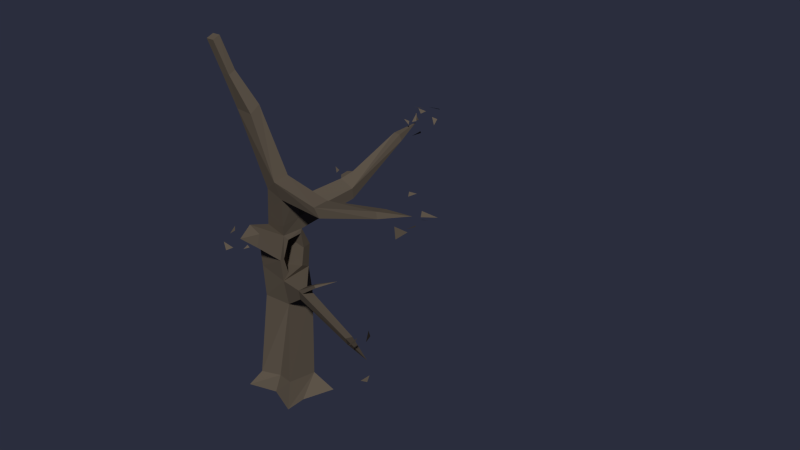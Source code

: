 # Source: Level04_SquirrelTree.blend  (saved by Blender 2.76.0; exported with 4.5.12 LTS)
import bpy
from mathutils import Matrix  # noqa: F401  (used for matrix-valued properties, if any)

bpy.ops.wm.read_factory_settings(use_empty=True)
scene = bpy.context.scene
scene.name = 'Scene'

# ---- collections
col_collection_11 = bpy.data.collections.new('Collection 11'); scene.collection.children.link(col_collection_11)

# ---- materials (node trees are filled in below, after node groups)
mat_dunkelholz_003 = bpy.data.materials.new('Dunkelholz.003')
mat_dunkelholz_003.alpha_threshold = 0.0
mat_dunkelholz_003.use_transparent_shadow = False
mat_dunkelholz_003.diffuse_color = (0.1193, 0.0956, 0.07111, 1.0)
mat_dunkelholz_003.roughness = 0.5

# ---- material node trees

# ---- world
world_world = bpy.data.worlds.new('World'); scene.world = world_world
world_world.color = (0.02323, 0.02646, 0.04696)
world_world.use_sun_shadow = False
world_world.sun_shadow_jitter_overblur = 0.0
world_world.cycles.sampling_method = 'MANUAL'
world_world.cycles.sample_map_resolution = 256

# ---- meshes
me_cube_127 = bpy.data.meshes.new('Cube.127')
me_cube_127.from_pydata([(-0.4342, -0.8005, -0.1138), (-0.2622, -0.6091, 0.178), (-0.404, 0.1189, -0.09353), (-0.1367, 0.05297, 0.3608), (0.6664, -0.8292, -0.1983), (0.5471, -0.6288, 0.2865), (0.9159, 0.1963, -0.171), (0.5613, 0.03302, 0.1736), (-0.1886, -0.4229, 1.887), (-0.06102, 0.2076, 2.035), (0.4884, 0.1522, 1.976), (0.4731, -0.4785, 1.957), (-0.1194, -0.5837, 3.092), (-0.02122, 0.09374, 3.216), (0.635, -0.01726, 3.129), (0.5331, -0.6895, 3.008), (0.4162, -0.792, 4.472), (0.4584, -0.4719, 4.481), (0.8644, -0.538, 4.409), (0.8231, -0.8592, 4.399), (-0.0146, -0.9884, 5.94), (0.04743, -0.6985, 6.044), (0.3407, -0.8007, 6.047), (0.3677, -1.034, 5.941), (-0.1357, -1.163, 6.604), (-0.1447, -1.013, 6.657), (0.04481, -1.031, 6.664), (0.05488, -1.181, 6.611), (-0.2948, -1.303, 7.213), (-0.3001, -1.153, 7.264), (-0.121, -1.171, 7.275), (-0.115, -1.322, 7.223), (0.74, -0.9291, 4.737), (0.7647, -0.6189, 4.776), (2.008, -0.7915, 4.51), (1.973, -1.105, 4.5), (1.883, -0.8014, 4.693), (1.865, -1.111, 4.669), (3.359, -0.9683, 4.915), (3.307, -1.16, 4.94), (3.309, -0.9475, 5.039), (3.266, -1.139, 5.053), (3.965, -1.092, 5.175), (0.6498, -0.6822, 3.56), (0.2209, -0.1841, 3.614), (0.1598, -0.589, 3.603), (0.7086, -0.2804, 3.571), (0.3772, -1.096, 3.394), (0.03168, -1.017, 3.455), (0.4378, -1.076, 3.681), (0.121, -1.006, 3.739), (0.244, -1.362, 3.637), (0.5301, 0.03477, 2.585), (0.4805, -0.5884, 2.514), (-0.1521, -0.5078, 2.587), (-0.08869, 0.1475, 2.659), (3.098, -1.494, 2.69), (3.018, -1.612, 2.686), (3.003, -1.641, 2.814), (3.077, -1.549, 2.831), (4.23, -2.486, 3.352), (1.015, -0.7306, 2.571), (0.999, -0.6838, 2.357), (1.025, -0.5049, 2.362), (1.054, -0.5501, 2.598), (0.2376, -0.6506, 3.867), (0.7024, -0.7359, 3.784), (0.7559, -0.3586, 3.868), (0.293, -0.2715, 3.95), (0.5876, 0.9434, 3.914), (0.9617, 0.8553, 3.834), (1.005, 0.7837, 4.08), (0.6536, 0.8635, 4.155), (1.007, 2.038, 4.676), (1.19, 1.988, 4.697), (1.179, 1.948, 4.837), (1.008, 1.993, 4.818), (1.141, 2.48, 4.909), (-0.531, -0.1443, 2.836), (-0.4996, 0.1012, 2.86), (-0.3797, 0.03401, 3.177), (-0.4403, -0.221, 3.126), (-0.173, -0.1328, 1.895), (-0.2481, -0.3018, 0.1865), (-0.5195, -0.3508, -0.1015), (-0.104, -0.3143, 3.203), (-0.1331, -0.2088, 2.82), (0.1827, -0.7242, 6.046), (0.5859, -0.5625, 4.687), (-0.2188, -1.005, 6.418), (-0.1933, -0.9353, 6.477), (-0.2209, -1.027, 6.543), (-0.1929, -0.9808, 6.571), (-0.4136, -0.8907, 6.635), (-0.3923, -0.8329, 6.684), (-0.4154, -0.9092, 6.714), (-0.3919, -0.8708, 6.737), (-0.5834, -0.7905, 6.74), (1.173, -0.8065, 2.592), (1.609, -0.9274, 2.988), (1.621, -0.8613, 2.996), (1.664, -0.9483, 2.963), (2.071, -0.8158, 3.193), (0.7039, 1.088, 4.015), (0.7752, 1.057, 4.269), (0.5215, 1.016, 4.04), (0.5556, 0.9747, 4.165), (0.5817, 1.091, 4.092), (0.6185, 1.075, 4.224), (0.4106, 0.09821, -0.1486), (0.6761, -0.4206, -0.1833), (0.6582, -0.2031, 3.124), (0.5487, -0.6139, 3.018), (0.5775, -0.1829, 2.707), (0.7099, -0.3079, 3.483), (0.6794, -0.6075, 3.455), (0.51, -0.4816, 2.655), (0.31, -0.2728, 3.262), (0.2463, -0.6095, 3.17), (0.2514, -0.2376, 2.637), (0.2158, -0.4158, 2.598), (0.1832, -0.5317, 0.2377), (0.104, -0.6042, -0.1551), (4.29, -2.57, 3.744), (4.278, -2.495, 3.91), (4.162, -2.324, 3.674), (4.207, -2.464, 2.93), (4.23, -2.433, 3.047), (4.073, -2.465, 2.893), (3.875, -2.517, 3.481), (3.99, -2.497, 3.57), (3.888, -2.321, 3.534), (0.1449, -1.504, 3.768), (0.2602, -1.485, 3.857), (0.1827, -1.41, 3.897), (0.07796, -1.605, 3.623), (0.2064, -1.678, 3.522), (0.249, -1.546, 3.536), (0.5804, -1.457, 3.617), (0.5126, -1.541, 3.596), (0.52, -1.445, 3.643), (0.05002, -0.6152, 3.879), (-0.05855, -0.5995, 3.893), (0.03295, -0.6686, 3.939), (0.3634, 1.129, 4.151), (0.3272, 1.068, 4.236), (0.3622, 1.054, 4.118), (1.047, 2.684, 4.871), (0.9711, 2.672, 5.009), (1.08, 2.577, 4.908), (1.241, 2.373, 4.994), (1.195, 2.434, 5.132), (1.165, 2.332, 4.969), (1.435, 2.818, 5.159), (1.266, 2.706, 5.191), (1.388, 2.909, 5.104), (1.211, 2.538, 4.727), (1.039, 2.491, 4.6), (1.152, 2.628, 4.644), (1.256, 2.833, 4.942), (1.359, 2.766, 4.815), (1.349, 2.881, 4.906), (1.104, 2.166, 5.069), (1.228, 2.154, 4.985), (1.197, 2.214, 5.033), (1.187, 2.358, 5.281), (1.352, 2.472, 5.253), (1.33, 2.348, 5.294), (0.8191, 2.955, 4.978), (0.9911, 2.977, 4.951), (0.9069, 2.923, 4.895), (4.178, -1.145, 5.25), (4.118, -1.045, 5.3), (4.319, -0.9027, 5.194), (3.792, -1.021, 4.867), (3.932, -0.9801, 4.937), (3.782, -0.7693, 4.833), (4.022, -1.588, 5.214), (4.11, -1.38, 5.061), (4.009, -1.545, 4.97), (3.848, -1.046, 5.461), (3.798, -0.9644, 5.502), (3.906, -0.9068, 5.478), (4.062, -1.028, 5.123), (4.055, -0.9315, 5.083), (4.177, -0.9283, 5.11), (-0.6613, -0.7245, 6.743), (-0.7552, -0.6675, 6.786), (-0.7117, -0.6569, 6.761)], [], [(83, 3, 2, 84), (7, 6, 109), (7, 5, 4, 110), (121, 1, 0, 122), (3, 7, 109, 2), (5, 7, 10, 11), (52, 14, 111, 113), (3, 83, 82, 9), (1, 121, 11, 8), (7, 3, 9, 10), (68, 65, 16, 17), (55, 86, 85, 13), (54, 53, 15, 12), (52, 55, 13, 14), (16, 19, 32), (65, 66, 19, 16), (67, 68, 17, 18), (66, 67, 18, 19), (23, 22, 26, 27), (18, 17, 88, 33), (33, 32, 37, 36), (17, 16, 20, 21), (24, 27, 31, 28), (20, 24, 91, 89), (20, 23, 27, 24), (22, 87, 26), (31, 30, 29, 28), (26, 25, 29, 30), (27, 26, 30, 31), (25, 24, 28, 29), (32, 33, 22, 23), (20, 16, 32, 23), (88, 87, 22, 33), (36, 37, 41, 40), (32, 19, 35, 37), (18, 33, 36, 34), (19, 18, 34, 35), (43, 45, 50, 49), (34, 36, 40, 38), (37, 35, 39, 41), (35, 34, 38, 39), (13, 85, 45, 44), (15, 43, 49, 47), (14, 13, 44, 46), (53, 52, 113, 116), (41, 39, 42), (39, 38, 42), (40, 41, 42), (38, 40, 42), (12, 15, 47, 48), (45, 12, 48, 50), (49, 50, 51), (47, 49, 51), (48, 47, 51), (50, 48, 51), (10, 9, 55, 52), (8, 11, 53, 54), (55, 9, 79, 80), (62, 63, 56, 57), (62, 57, 58, 98), (63, 64, 59, 56), (59, 64, 98, 58), (11, 10, 63, 62), (53, 11, 62, 61), (10, 52, 64, 63), (52, 53, 61, 64), (56, 59, 60), (57, 56, 60), (59, 58, 60), (58, 57, 60), (43, 46, 67, 66), (67, 46, 70, 71), (45, 43, 66, 65), (44, 45, 65, 68), (74, 70, 103, 73), (46, 44, 69, 70), (68, 67, 71, 72), (44, 68, 72, 69), (71, 75, 76, 104), (71, 70, 74, 75), (103, 104, 76, 73), (76, 75, 77), (75, 74, 77), (73, 76, 77), (74, 73, 77), (79, 78, 81, 80), (9, 82, 79), (86, 55, 80, 81), (8, 54, 81, 78), (82, 8, 78, 79), (1, 83, 84, 0), (83, 1, 8, 82), (86, 54, 12, 85), (54, 86, 81), (85, 12, 45), (87, 21, 25, 26), (17, 21, 87, 88), (89, 91, 95, 93), (24, 25, 92, 91), (25, 21, 90, 92), (21, 20, 89, 90), (90, 89, 93, 94), (92, 90, 94, 96), (91, 92, 96, 95), (96, 94, 97), (95, 96, 97), (93, 95, 97), (94, 93, 97), (98, 64, 100, 101), (61, 62, 98), (61, 98, 101, 99), (64, 61, 99, 100), (101, 100, 102), (99, 101, 102), (100, 99, 102), (69, 72, 106, 105), (72, 71, 104), (70, 69, 103), (105, 106, 108, 107), (104, 103, 107, 108), (103, 69, 105, 107), (72, 104, 108, 106), (6, 7, 110), (14, 46, 114, 111), (43, 15, 112, 115), (15, 53, 116, 112), (46, 43, 115, 114), (120, 119, 117, 118), (114, 115, 118, 117), (112, 116, 120, 118), (111, 114, 117), (113, 111, 117, 119), (116, 113, 119, 120), (115, 112, 118), (5, 121, 122, 4), (121, 5, 11), (124, 125, 123), (127, 128, 126), (130, 131, 129), (133, 134, 132), (136, 137, 135), (139, 140, 138), (142, 143, 141), (145, 146, 144), (148, 149, 147), (151, 152, 150), (154, 155, 153), (157, 158, 156), (160, 161, 159), (163, 164, 162), (166, 167, 165), (169, 170, 168), (172, 173, 171), (175, 176, 174), (178, 179, 177), (181, 182, 180), (184, 185, 183), (187, 188, 186)])
_uv = me_cube_127.uv_layers.new(name='UVMap')
_uv.uv.foreach_set('vector', [0.654, 0.5055, 0.6123, 0.5312, 0.6022, 0.4692, 0.6583, 0.4579, 0.7599, 0.2809, 0.7135, 0.2394, 0.7751, 0.2404, 0.8122, 0.7527, 0.7321, 0.7591, 0.7135, 0.6975, 0.7621, 0.7033, 0.1667, 0.06437, 0.1164, 0.04452, 0.1014, 0.0004136, 0.1684, 0.01608, 0.8449, 0.2965, 0.7599, 0.2809, 0.7751, 0.2404, 0.8727, 0.2394, 0.7321, 0.7591, 0.8122, 0.7527, 0.807, 0.9688, 0.7321, 0.9599, 0.3043, 0.0004136, 0.3433, 0.05513, 0.3209, 0.07115, 0.2947, 0.02942, 0.6123, 0.5312, 0.654, 0.5055, 0.6523, 0.7136, 0.6105, 0.7334, 0.1164, 0.04452, 0.1667, 0.06437, 0.1578, 0.2714, 0.08162, 0.2465, 0.7599, 0.2809, 0.8449, 0.2965, 0.8526, 0.4976, 0.7863, 0.4954, 0.1612, 0.8337, 0.1803, 0.7917, 0.2553, 0.8127, 0.2391, 0.848, 0.0004136, 0.8008, 0.03716, 0.7716, 0.08263, 0.7824, 0.06246, 0.827, 0.06911, 0.3304, 0.1457, 0.3384, 0.1404, 0.399, 0.06081, 0.3913, 0.7853, 0.5697, 0.8609, 0.5721, 0.8576, 0.6394, 0.7774, 0.6358, 0.9118, 0.6163, 0.9574, 0.5957, 0.9598, 0.6381, 0.1803, 0.7917, 0.2037, 0.7389, 0.2756, 0.7665, 0.2553, 0.8127, 0.2914, 0.457, 0.2412, 0.4328, 0.284, 0.3692, 0.3277, 0.3906, 0.3269, 0.1711, 0.3638, 0.1437, 0.3952, 0.2153, 0.3639, 0.2385, 0.913, 0.4271, 0.9435, 0.4275, 0.9585, 0.514, 0.9386, 0.5159, 0.3277, 0.3906, 0.284, 0.3692, 0.307, 0.3497, 0.3308, 0.3455, 0.3308, 0.3455, 0.3459, 0.3122, 0.4804, 0.3576, 0.4659, 0.3941, 0.8736, 0.6108, 0.9118, 0.6163, 0.9108, 0.8007, 0.8736, 0.8059, 0.527, 0.7972, 0.5498, 0.7993, 0.5264, 0.8736, 0.5049, 0.871, 0.5718, 0.7268, 0.527, 0.7972, 0.5163, 0.7796, 0.5238, 0.7665, 0.9108, 0.8007, 0.9553, 0.7891, 0.9426, 0.8783, 0.9203, 0.8836, 0.9435, 0.4275, 0.9638, 0.4279, 0.9585, 0.514, 0.5034, 0.8926, 0.4847, 0.8891, 0.4863, 0.8676, 0.5049, 0.871, 0.9585, 0.514, 0.982, 0.5169, 0.9922, 0.5948, 0.9701, 0.5941, 0.9386, 0.5159, 0.9585, 0.514, 0.9701, 0.5941, 0.9513, 0.5948, 0.5082, 0.794, 0.527, 0.7972, 0.5049, 0.871, 0.4863, 0.8676, 0.8736, 0.282, 0.9096, 0.2726, 0.9435, 0.4275, 0.913, 0.4271, 0.9108, 0.8007, 0.9118, 0.6163, 0.9598, 0.6381, 0.9553, 0.7891, 0.9326, 0.2634, 0.9638, 0.4279, 0.9435, 0.4275, 0.9096, 0.2726, 0.4659, 0.3941, 0.4804, 0.3576, 0.6356, 0.4197, 0.6325, 0.4412, 0.3459, 0.3122, 0.3692, 0.2765, 0.4979, 0.3408, 0.4804, 0.3576, 0.3277, 0.3906, 0.3308, 0.3455, 0.4659, 0.3941, 0.4712, 0.4213, 0.3692, 0.2765, 0.3845, 0.2394, 0.514, 0.3063, 0.4979, 0.3408, 0.7207, 0.1055, 0.7823, 0.1084, 0.7748, 0.1566, 0.7377, 0.1611, 0.4712, 0.4213, 0.4659, 0.3941, 0.6325, 0.4412, 0.6325, 0.457, 0.4804, 0.3576, 0.4979, 0.3408, 0.6423, 0.4071, 0.6356, 0.4197, 0.4979, 0.3408, 0.514, 0.3063, 0.6579, 0.3899, 0.6423, 0.4071, 0.06246, 0.827, 0.08263, 0.7824, 0.1476, 0.7825, 0.1273, 0.8275, 0.2699, 0.09543, 0.3108, 0.1417, 0.2781, 0.1877, 0.2541, 0.1624, 0.7774, 0.6358, 0.8576, 0.6394, 0.8273, 0.6967, 0.7671, 0.6925, 0.2412, 0.04185, 0.3043, 0.0004136, 0.2947, 0.02942, 0.2621, 0.047, 0.6356, 0.4197, 0.6423, 0.4071, 0.7127, 0.4495, 0.6423, 0.4071, 0.6579, 0.3899, 0.7127, 0.4495, 0.6325, 0.4412, 0.6356, 0.4197, 0.7127, 0.4495, 0.6325, 0.457, 0.6325, 0.4412, 0.7127, 0.4495, 0.06081, 0.3913, 0.1404, 0.399, 0.1177, 0.465, 0.07477, 0.4601, 0.7823, 0.1084, 0.8564, 0.1055, 0.8083, 0.1624, 0.7748, 0.1566, 0.7377, 0.1611, 0.7748, 0.1566, 0.7649, 0.1995, 0.2541, 0.1624, 0.2781, 0.1877, 0.2412, 0.2061, 0.07477, 0.4601, 0.1177, 0.465, 0.09943, 0.5073, 0.7748, 0.1566, 0.8083, 0.1624, 0.7649, 0.1995, 0.7863, 0.4954, 0.8526, 0.4976, 0.8609, 0.5721, 0.7853, 0.5697, 0.08162, 0.2465, 0.1578, 0.2714, 0.1457, 0.3384, 0.06911, 0.3304, 0.6022, 0.807, 0.6105, 0.7334, 0.6465, 0.8384, 0.6267, 0.874, 0.1045, 0.7198, 0.09191, 0.683, 0.3793, 0.6687, 0.3748, 0.7085, 0.117, 0.5082, 0.3822, 0.544, 0.3862, 0.5814, 0.1625, 0.5581, 0.09292, 0.6393, 0.1126, 0.5916, 0.3899, 0.6154, 0.3776, 0.6568, 0.3899, 0.6154, 0.1126, 0.5916, 0.1625, 0.5581, 0.3862, 0.5814, 0.03231, 0.726, 0.0004136, 0.6576, 0.09191, 0.683, 0.1045, 0.7198, 0.1457, 0.3384, 0.1578, 0.2714, 0.2106, 0.3215, 0.2052, 0.3686, 0.0004136, 0.6568, 0.02603, 0.5878, 0.1126, 0.5916, 0.09292, 0.6393, 0.2233, 0.9483, 0.2525, 0.879, 0.3183, 0.8877, 0.3079, 0.9264, 0.3776, 0.6568, 0.3899, 0.6154, 0.5753, 0.6037, 0.3748, 0.7085, 0.3793, 0.6687, 0.5751, 0.726, 0.3899, 0.6154, 0.3862, 0.5814, 0.5753, 0.6037, 0.3862, 0.5814, 0.3822, 0.544, 0.5753, 0.6037, 0.3108, 0.1417, 0.3501, 0.1125, 0.3638, 0.1437, 0.3269, 0.1711, 0.3638, 0.1437, 0.3501, 0.1125, 0.4837, 0.05652, 0.4962, 0.08508, 0.1476, 0.7825, 0.1724, 0.7268, 0.2037, 0.7389, 0.1803, 0.7917, 0.1273, 0.8275, 0.1476, 0.7825, 0.1803, 0.7917, 0.1612, 0.8337, 0.8911, 0.07354, 0.7207, 0.1047, 0.7437, 0.06368, 0.8867, 0.05095, 0.2819, 0.8782, 0.2764, 0.8181, 0.4226, 0.8152, 0.4249, 0.8621, 0.2764, 0.7838, 0.2808, 0.7268, 0.4241, 0.7398, 0.4226, 0.7838, 0.2764, 0.8181, 0.2764, 0.7838, 0.4226, 0.7838, 0.4226, 0.8152, 0.7232, 0.0004136, 0.8912, 0.01242, 0.8888, 0.03354, 0.757, 0.03533, 0.4962, 0.08508, 0.4837, 0.05652, 0.6572, 0.05159, 0.6638, 0.06796, 0.7437, 0.06368, 0.757, 0.03533, 0.8888, 0.03354, 0.8867, 0.05095, 0.8888, 0.03354, 0.8912, 0.01242, 0.9486, 0.04333, 0.6638, 0.06796, 0.6572, 0.05159, 0.7198, 0.0354, 0.8867, 0.05095, 0.8888, 0.03354, 0.9486, 0.04333, 0.8911, 0.07354, 0.8867, 0.05095, 0.9486, 0.04333, 0.9248, 0.2176, 0.8953, 0.2139, 0.8955, 0.1765, 0.9275, 0.1765, 0.6105, 0.7334, 0.6523, 0.7136, 0.6465, 0.8384, 0.8983, 0.1248, 0.9412, 0.1055, 0.9275, 0.1765, 0.8955, 0.1765, 0.08162, 0.2465, 0.06911, 0.3304, 0.004875, 0.3798, 0.0004136, 0.3424, 0.6523, 0.7136, 0.6866, 0.7083, 0.6748, 0.8319, 0.6465, 0.8384, 0.6908, 0.5018, 0.654, 0.5055, 0.6583, 0.4579, 0.7127, 0.461, 0.654, 0.5055, 0.6908, 0.5018, 0.6866, 0.7083, 0.6523, 0.7136, 0.03716, 0.7716, 0.0302, 0.7268, 0.08729, 0.7484, 0.08263, 0.7824, 0.8572, 0.1055, 0.8983, 0.1248, 0.8955, 0.1765, 0.08263, 0.7824, 0.08729, 0.7484, 0.1476, 0.7825, 0.9638, 0.4279, 0.98, 0.4296, 0.982, 0.5169, 0.9585, 0.514, 0.9514, 0.2394, 0.98, 0.4296, 0.9638, 0.4279, 0.9326, 0.2634, 0.4135, 0.4819, 0.4062, 0.4965, 0.3732, 0.4998, 0.3742, 0.4906, 0.527, 0.7972, 0.5082, 0.794, 0.5094, 0.7816, 0.5163, 0.7796, 0.5082, 0.794, 0.4552, 0.7268, 0.5046, 0.7701, 0.5094, 0.7816, 0.8736, 0.8059, 0.9108, 0.8007, 0.9069, 0.8628, 0.8966, 0.8673, 0.4093, 0.5176, 0.4135, 0.529, 0.3739, 0.5206, 0.3732, 0.5114, 0.4047, 0.5043, 0.4093, 0.5176, 0.3732, 0.5114, 0.373, 0.5049, 0.4062, 0.4965, 0.4047, 0.5043, 0.373, 0.5049, 0.3732, 0.4998, 0.373, 0.5049, 0.3732, 0.5114, 0.3511, 0.5052, 0.3732, 0.4998, 0.373, 0.5049, 0.3511, 0.5052, 0.3742, 0.4906, 0.3732, 0.4998, 0.3511, 0.5052, 0.3732, 0.5114, 0.3739, 0.5206, 0.3511, 0.5052, 0.2797, 0.5049, 0.2412, 0.4579, 0.328, 0.4705, 0.3394, 0.4914, 0.2052, 0.3686, 0.2106, 0.3215, 0.2404, 0.3832, 0.3183, 0.8877, 0.3571, 0.8823, 0.4115, 0.9064, 0.3987, 0.9135, 0.3079, 0.9264, 0.3183, 0.8877, 0.3987, 0.9135, 0.3955, 0.9289, 0.3394, 0.4914, 0.328, 0.4705, 0.3859, 0.4579, 0.3987, 0.9135, 0.4115, 0.9064, 0.4544, 0.9483, 0.3955, 0.9289, 0.3987, 0.9135, 0.4544, 0.9483, 0.4226, 0.8152, 0.4226, 0.7838, 0.4393, 0.7897, 0.4393, 0.8059, 0.4226, 0.7838, 0.4241, 0.7398, 0.4527, 0.7787, 0.4249, 0.8621, 0.4226, 0.8152, 0.4472, 0.8209, 0.4393, 0.8059, 0.4393, 0.7897, 0.4544, 0.785, 0.4515, 0.8011, 0.757, 0.03533, 0.7437, 0.06368, 0.7309, 0.05236, 0.7378, 0.0377, 0.7437, 0.06368, 0.7239, 0.07874, 0.7207, 0.06015, 0.7309, 0.05236, 0.739, 0.0112, 0.757, 0.03533, 0.7378, 0.0377, 0.7285, 0.02522, 0.841, 0.6975, 0.8122, 0.7527, 0.7621, 0.7033, 0.3433, 0.05513, 0.3501, 0.1125, 0.3313, 0.09387, 0.3209, 0.07115, 0.3108, 0.1417, 0.2699, 0.09543, 0.2788, 0.08972, 0.3081, 0.1111, 0.2699, 0.09543, 0.2412, 0.04185, 0.2621, 0.047, 0.2788, 0.08972, 0.3501, 0.1125, 0.3108, 0.1417, 0.3081, 0.1111, 0.3313, 0.09387, 0.0416, 0.8855, 0.06382, 0.8859, 0.07341, 0.9444, 0.03725, 0.9422, 0.08197, 0.9962, 0.05213, 0.9996, 0.03725, 0.9422, 0.07341, 0.9444, 0.0004136, 0.9395, 0.005874, 0.8938, 0.0416, 0.8855, 0.03725, 0.9422, 0.09909, 0.9774, 0.08197, 0.9962, 0.07341, 0.9444, 0.1038, 0.8921, 0.115, 0.9401, 0.07341, 0.9444, 0.06382, 0.8859, 0.04286, 0.8489, 0.07999, 0.8489, 0.06382, 0.8859, 0.0416, 0.8855, 0.05213, 0.9996, 0.02318, 0.9763, 0.03725, 0.9422, 0.2096, 0.0781, 0.1667, 0.06437, 0.1684, 0.01608, 0.2404, 0.02196, 0.1667, 0.06437, 0.2096, 0.0781, 0.1578, 0.2714, 0.4499, 0.4579, 0.4837, 0.4743, 0.4499, 0.4796, 0.5621, 0.5297, 0.5355, 0.5297, 0.5499, 0.5214, 0.543, 0.4579, 0.543, 0.4825, 0.5268, 0.4646, 0.5558, 0.4828, 0.5439, 0.4896, 0.5439, 0.4699, 0.5266, 0.4908, 0.5349, 0.5053, 0.5109, 0.5053, 0.5567, 0.4699, 0.5642, 0.4803, 0.5567, 0.4831, 0.5761, 0.5871, 0.5873, 0.5775, 0.5893, 0.5871, 0.5799, 0.4904, 0.5911, 0.4808, 0.5931, 0.4904, 0.5667, 0.5019, 0.5667, 0.4808, 0.579, 0.4876, 0.5761, 0.542, 0.5761, 0.5187, 0.5847, 0.5252, 0.5357, 0.4908, 0.5659, 0.4908, 0.5575, 0.5019, 0.4845, 0.4868, 0.5063, 0.4868, 0.505, 0.5031, 0.5689, 0.4579, 0.5799, 0.4717, 0.5689, 0.479, 0.5941, 0.5695, 0.5872, 0.5766, 0.5761, 0.5695, 0.5681, 0.4579, 0.557, 0.4691, 0.5439, 0.4579, 0.5971, 0.5082, 0.5875, 0.5179, 0.5761, 0.5082, 0.526, 0.4579, 0.526, 0.4899, 0.5109, 0.4593, 0.453, 0.4805, 0.4803, 0.4995, 0.4499, 0.4995, 0.4845, 0.4579, 0.51, 0.4579, 0.5009, 0.486, 0.5885, 0.5538, 0.5885, 0.5687, 0.5761, 0.5553, 0.5834, 0.5428, 0.5943, 0.553, 0.5761, 0.553, 0.4499, 0.5044, 0.4546, 0.5004, 0.464, 0.5044])
me_cube_127.materials.append(mat_dunkelholz_003)
me_cube_127.use_remesh_preserve_volume = False
me_cube_127.use_remesh_preserve_attributes = False
me_cube_127.use_mirror_vertex_groups = False
me_cube_127.update()
arm_armature_031 = bpy.data.armatures.new('Armature.031')  # bones are not reproduced

# ---- objects
ob_a_squirreltree_bone = bpy.data.objects.new('A_SquirrelTree_BONE', arm_armature_031)
ob_a_squirreltree_mesh = bpy.data.objects.new('A_SquirrelTree_MESH', me_cube_127)

# ---- transforms, parenting, visibility, modifiers, constraints
ob_a_squirreltree_bone.location = (127.7, -76.48, -0.3683)
ob_a_squirreltree_bone.show_in_front = True
ob_a_squirreltree_bone.lineart.crease_threshold = 0.0
ob_a_squirreltree_mesh.parent = ob_a_squirreltree_bone
ob_a_squirreltree_mesh.matrix_parent_inverse = Matrix(((1.0, 0.0, 0.0, -127.7), (0.0, 1.0, 0.0, 76.48), (0.0, 0.0, 1.0, 0.3683), (0.0, 0.0, 0.0, 1.0)))
ob_a_squirreltree_mesh.location = (127.6, -76.16, -0.3115)
ob_a_squirreltree_mesh.lineart.crease_threshold = 0.0
_vg = ob_a_squirreltree_mesh.vertex_groups.new(name='stamm')
for _i, _w in zip([0, 1, 2, 3, 4, 5, 6, 7, 8, 9, 10, 11, 12, 13, 14, 15, 16, 17, 18, 19, 20, 21, 22, 23, 24, 25, 26, 27, 28, 29, 30, 31, 32, 33, 34, 35, 36, 37, 38, 39, 40, 41, 42, 43, 44, 45, 46, 47, 48, 49, 50, 51, 52, 53, 54, 55, 56, 57, 58, 59, 60, 61, 62, 63, 64, 65, 66, 67, 68, 69, 70, 71, 72, 73, 74, 75, 76, 77, 78, 79, 80, 81, 82, 83, 84, 85, 86, 87, 88, 89, 90, 91, 92, 93, 94, 95, 96, 97, 98, 99, 100, 101, 102, 103, 104, 105, 106, 107, 108, 109, 110, 111, 112, 113, 114, 115, 116, 117, 118, 119, 120, 121, 122, 123, 124, 125, 126, 127, 128, 129, 130, 131, 132, 133, 134, 135, 136, 137, 138, 139, 140, 141, 142, 143, 144, 145, 146, 147, 148, 149, 150, 151, 152, 153, 154, 155, 156, 157, 158, 159, 160, 161, 162, 163, 164, 165, 166, 167, 168, 169, 170, 171, 172, 173, 174, 175, 176, 177, 178, 179, 180, 181, 182, 183, 184, 185, 186, 187, 188], [1.0, 1.0, 1.0, 0.9988, 1.0, 1.0, 1.0, 1.0, 1.0, 1.0, 1.0, 1.0, 1.0, 1.0, 1.0, 1.0, 1.0, 1.0, 1.0, 1.0, 1.0, 1.0, 1.0, 1.0, 1.0, 1.0, 1.0, 1.0, 1.0, 1.0, 0.9998, 0.9958, 1.0, 1.0, 1.0, 1.0, 1.0, 1.0, 1.0, 1.0, 1.0, 1.0, 1.0, 1.0, 1.0, 1.0, 1.0, 1.0, 1.0, 1.0, 1.0, 1.0, 1.0, 1.0, 1.0, 1.0, 3.519e-19, 3.623e-21, 1.208e-18, 1.339e-21, 1.106e-11, 6.577e-13, 4.634e-26, 0.0, 6.874e-23, 1.0, 1.0, 1.0, 1.0, 1.0, 1.0, 1.0, 1.0, 1.0, 1.0, 1.0, 1.0, 1.0, 1.0, 1.0, 0.9973, 1.0, 0.9947, 1.0, 1.0, 1.0, 1.0, 1.0, 1.0, 1.0, 1.0, 1.0, 1.0, 1.0, 1.0, 1.0, 1.0, 1.0, 1.893e-14, 3.417e-08, 5.044e-09, 1.845e-15, 1.624e-15, 1.0, 1.0, 1.0, 1.0, 1.0, 1.0, 1.0, 1.0, 1.0, 1.0, 1.0, 1.0, 1.0, 1.0, 1.0, 0.9945, 1.0, 1.0, 1.0, 1.0, 1.878e-23, 6.8e-06, 1.545e-27, 5.836e-07, 3.997e-10, 5.498e-06, 1.679e-08, 9.054e-20, 1.032e-10, 1.0, 1.0, 1.0, 1.0, 1.0, 1.0, 1.0, 1.0, 1.0, 1.0, 1.0, 1.0, 1.0, 1.0, 1.0, 1.0, 1.0, 1.0, 1.0, 1.0, 1.0, 1.0, 1.0, 1.0, 1.0, 0.9999, 0.9999, 1.0, 1.0, 1.0, 1.0, 1.0, 1.0, 1.0, 1.0, 1.0, 1.0, 1.0, 1.0, 1.0, 1.0, 1.0, 1.0, 1.0, 1.0, 1.0, 1.0, 1.0, 1.0, 1.0, 1.0, 1.0, 1.0, 1.0, 1.0, 1.0, 1.0]): _vg.add([_i], _w, 'REPLACE')
_vg = ob_a_squirreltree_mesh.vertex_groups.new(name='ast1')
for _i, _w in zip([2, 3, 7, 8, 9, 10, 11, 12, 13, 14, 15, 16, 17, 18, 19, 20, 21, 22, 23, 24, 25, 26, 27, 28, 29, 30, 31, 32, 33, 34, 35, 36, 37, 38, 39, 40, 41, 42, 43, 44, 45, 46, 47, 48, 49, 50, 51, 52, 53, 54, 55, 61, 62, 63, 64, 65, 66, 67, 68, 69, 70, 71, 72, 73, 74, 75, 76, 77, 78, 79, 80, 81, 82, 85, 86, 87, 88, 89, 90, 91, 92, 93, 94, 95, 96, 97, 98, 99, 100, 101, 102, 103, 104, 105, 106, 107, 108, 111, 112, 113, 114, 115, 116, 117, 118, 119, 120, 132, 133, 134, 135, 136, 137, 138, 139, 140, 141, 142, 143, 144, 145, 146, 147, 148, 149, 150, 151, 152, 153, 154, 155, 156, 157, 158, 159, 160, 161, 162, 163, 164, 165, 166, 167, 168, 169, 170, 171, 172, 173, 174, 175, 176, 177, 178, 179, 180, 181, 182, 183, 184, 185, 186, 187, 188], [0.0, 0.0, 0.0, 0.04523, 0.0599, 0.03551, 3.143e-07, 3.669e-13, 0.09154, 0.002269, 0.06799, 1.703e-08, 3.757e-15, 2.238e-07, 2.906e-17, 5.483e-32, 3.866e-24, 2.301e-10, 1.062e-07, 0.0, 5.488e-34, 1.666e-19, 5.97e-17, 1.572e-05, 0.0001154, 0.0004736, 0.0001074, 3.265e-09, 5.925e-05, 1.11e-07, 2.506e-15, 0.0, 9.897e-08, 6.781e-34, 0.0, 1.401e-45, 5.609e-25, 0.0, 1.792e-18, 3.241e-13, 4.251e-08, 0.0003026, 1.497e-14, 4.093e-08, 1.98e-17, 1.236e-08, 4.246e-18, 1.594e-07, 2.312e-07, 2.14e-06, 2.138e-21, 1.0, 1.0, 1.0, 1.0, 3.96e-05, 7.111e-13, 0.001572, 2.808e-10, 4.096e-20, 0.003585, 2.463e-10, 1.221e-12, 1.207e-17, 6.831e-13, 1.082e-25, 7.093e-25, 3.68e-28, 3.401e-19, 2.106e-22, 2.942e-07, 4.201e-17, 0.02875, 1.306e-05, 1.804e-20, 2.082e-10, 0.0004599, 1.401e-45, 2.017e-29, 1.885e-19, 1.121e-44, 1.611e-11, 5.865e-05, 2.141e-07, 3.32e-11, 0.07615, 1.0, 1.0, 1.0, 1.0, 1.0, 1.678e-08, 7.961e-05, 5.326e-14, 2.561e-10, 1.072e-08, 2.295e-05, 2.333e-22, 0.008968, 2.865e-05, 4.382e-10, 7.644e-06, 0.007494, 1.309e-07, 1.029e-13, 0.0004716, 0.01965, 0.0, 0.0, 0.0, 0.0, 0.0, 0.0, 0.0, 0.0, 0.0, 0.0, 0.0, 0.0, 0.0, 0.0, 0.0, 0.0, 0.0, 0.0, 0.0, 0.0, 0.0, 0.0, 0.0, 0.0, 0.0, 0.0, 0.0, 0.0, 0.0, 0.0, 0.0, 0.0, 0.0, 0.0, 0.0, 0.0, 0.0, 0.0, 0.0, 0.0, 0.0, 0.0, 0.0, 0.0, 0.0, 0.0, 0.0, 0.0, 0.0, 0.0, 0.0, 0.0, 0.0, 0.0, 0.0, 0.0, 0.0]): _vg.add([_i], _w, 'REPLACE')
_vg = ob_a_squirreltree_mesh.vertex_groups.new(name='ast2')
for _i, _w in zip([0, 1, 4, 5, 8, 9, 10, 11, 12, 13, 14, 15, 17, 18, 19, 21, 22, 23, 25, 26, 27, 32, 33, 34, 36, 37, 38, 40, 41, 42, 43, 44, 46, 47, 49, 50, 51, 52, 53, 54, 55, 56, 57, 58, 59, 60, 61, 62, 63, 64, 67, 68, 69, 70, 71, 72, 73, 74, 75, 76, 77, 79, 80, 81, 86, 87, 88, 89, 90, 92, 93, 94, 96, 97, 98, 99, 100, 101, 102, 103, 104, 105, 106, 107, 108, 110, 111, 112, 113, 114, 115, 116, 117, 118, 119, 120, 121, 122, 123, 124, 125, 126, 127, 128, 129, 130, 131, 132, 133, 134, 135, 136, 137, 138, 139, 140, 141, 142, 143, 144, 145, 146, 147, 148, 149, 150, 151, 152, 153, 154, 155, 156, 157, 158, 159, 160, 161, 162, 163, 164, 165, 166, 167, 168, 169, 170, 171, 172, 173, 174, 175, 176, 177, 178, 179, 180, 181, 182, 183, 184, 185, 186, 187, 188], [0.0, 0.0, 0.0, 0.0, 0.0, 0.0, 0.0, 0.0, 0.0, 0.0, 0.0, 0.0, 0.0, 0.0, 0.0, 0.0, 0.0, 0.0, 0.0, 0.0, 0.0, 0.0, 0.0, 0.0, 0.0, 0.0, 0.0, 0.0, 0.0, 0.0, 0.0, 0.0, 0.0, 0.0, 0.0, 0.0, 0.0, 0.0, 0.0, 0.0, 0.0, 1.0, 1.0, 1.0, 1.0, 0.0, 0.0, 0.0, 0.0, 0.0, 0.0, 0.0, 0.0, 0.0, 0.0, 0.0, 0.0, 0.0, 0.0, 0.0, 0.0, 0.0, 0.0, 0.0, 0.0, 0.0, 0.0, 0.0, 0.0, 0.0, 0.0, 0.0, 0.0, 0.0, 0.0, 0.0, 0.0, 0.0, 0.0, 0.0, 0.0, 0.0, 0.0, 0.0, 0.0, 0.0, 0.0, 0.0, 0.0, 0.0, 0.0, 0.0, 0.0, 0.0, 0.0, 0.0, 0.0, 0.0, 0.0, 0.0, 0.0, 0.0, 0.0, 0.0, 0.0, 0.0, 0.0, 0.0, 0.0, 0.0, 0.0, 0.0, 0.0, 0.0, 0.0, 0.0, 0.0, 0.0, 0.0, 0.0, 0.0, 0.0, 0.0, 0.0, 0.0, 0.0, 0.0, 0.0, 0.0, 0.0, 0.0, 0.0, 0.0, 0.0, 0.0, 0.0, 0.0, 0.0, 0.0, 0.0, 0.0, 0.0, 0.0, 0.0, 0.0, 0.0, 0.0, 0.0, 0.0, 0.0, 0.0, 0.0, 0.0, 0.0, 0.0, 0.0, 0.0, 0.0, 0.0, 0.0, 0.0, 0.0, 0.0, 0.0]): _vg.add([_i], _w, 'REPLACE')
_vg = ob_a_squirreltree_mesh.vertex_groups.new(name='ast3')
for _i, _w in zip([10, 11, 14, 34, 35, 38, 39, 41, 42, 43, 46, 52, 53, 56, 57, 58, 59, 60, 61, 62, 63, 64, 67, 69, 70, 71, 72, 74, 75, 76, 77, 98, 99, 100, 101, 102, 104, 105, 106, 108, 111, 113, 114, 115, 116, 123, 124, 125, 126, 127, 128, 129, 130, 131, 144, 145, 146, 147, 148, 149, 150, 151, 152, 153, 154, 155, 157, 159, 162, 163, 164, 168, 169, 170, 171, 172, 173, 174, 175, 176, 177, 178, 179, 180, 181, 182, 183, 184, 185], [0.0, 0.0, 0.0, 0.0, 0.0, 0.0, 0.0, 0.0, 0.0, 0.0, 0.0, 0.0, 0.0, 5.19e-13, 0.0, 6.839e-14, 3.529e-14, 1.0, 4.097e-12, 0.0, 0.0, 0.0, 0.0, 0.0, 0.0, 0.0, 0.0, 0.0, 0.0, 0.0, 0.0, 3.298e-21, 6.358e-34, 1.337e-22, 3.28e-37, 9.297e-14, 0.0, 0.0, 0.0, 0.0, 0.0, 0.0, 0.0, 0.0, 0.0, 1.0, 1.0, 1.0, 1.0, 1.0, 1.0, 1.0, 1.0, 1.0, 0.0, 0.0, 0.0, 0.0, 0.0, 0.0, 0.0, 0.0, 0.0, 0.0, 0.0, 0.0, 0.0, 0.0, 0.0, 0.0, 0.0, 0.0, 0.0, 0.0, 1.492e-42, 1.054e-31, 3.313e-12, 0.0, 0.0, 0.0, 4.313e-22, 2.245e-28, 4.35e-27, 0.0, 0.0, 0.0, 0.0, 0.0, 0.0]): _vg.add([_i], _w, 'REPLACE')
_m = ob_a_squirreltree_mesh.modifiers.new('Armature', 'ARMATURE')
_m.object = ob_a_squirreltree_bone

# ---- collection membership
col_collection_11.objects.link(ob_a_squirreltree_bone)
col_collection_11.objects.link(ob_a_squirreltree_mesh)

# ---- scene / render settings (as saved in the file)
scene.frame_start = 0; scene.frame_end = 3000; scene.frame_set(0)
scene.render.engine = 'BLENDER_EEVEE_NEXT'
scene.render.resolution_percentage = 50
scene.render.dither_intensity = 0.0
scene.cycles.use_denoising = False
scene.cycles.samples = 10
scene.cycles.sampling_pattern = 'TABULATED_SOBOL'
scene.cycles.light_sampling_threshold = 0.0
scene.cycles.use_adaptive_sampling = False
scene.cycles.use_light_tree = False
scene.cycles.blur_glossy = 0.0
scene.cycles.pixel_filter_type = 'GAUSSIAN'
scene.cycles.sample_clamp_indirect = 0.0
scene.view_settings.view_transform = 'Standard'
bpy.context.view_layer.update()

# ---- added for rendering (the .blend has no active camera and no usable light): camera, sun
cam_auto = bpy.data.cameras.new('AutoCamera')
cam_auto.lens = 50.0
cam_auto.sensor_width = 36.0
cam_auto.clip_end = 1000.0
ob_auto_camera = bpy.data.objects.new('AutoCamera', cam_auto)
scene.collection.objects.link(ob_auto_camera)
ob_auto_camera.location = (141.237, -89.1506, 12.5674)
ob_auto_camera.rotation_euler = (1.09748, -7.21219e-08, 0.694738)
scene.camera = ob_auto_camera
light_auto_sun = bpy.data.lights.new('AutoSun', 'SUN')
light_auto_sun.energy = 3.0
light_auto_sun.angle = 0.0523599
ob_auto_sun = bpy.data.objects.new('AutoSun', light_auto_sun)
scene.collection.objects.link(ob_auto_sun)
ob_auto_sun.rotation_euler = (0.872665, 0.174533, 0.523599)
bpy.context.view_layer.update()
